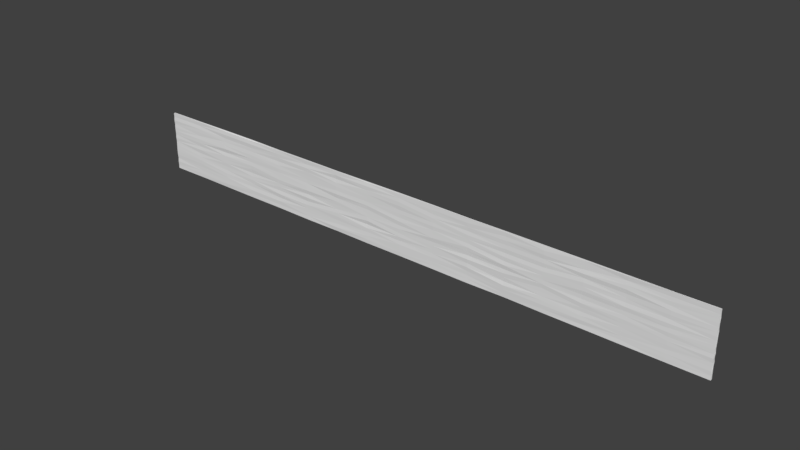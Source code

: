 # Source: River_Side.blend  (saved by Blender 2.78.0; exported with 4.5.12 LTS)
import bpy
from mathutils import Matrix  # noqa: F401  (used for matrix-valued properties, if any)

bpy.ops.wm.read_factory_settings(use_empty=True)
scene = bpy.context.scene
scene.name = 'Scene'

# ---- collections
col_collection_1 = bpy.data.collections.new('Collection 1'); scene.collection.children.link(col_collection_1)

# ---- materials (node trees are filled in below, after node groups)
mat_stone = bpy.data.materials.new('Stone')
mat_stone.alpha_threshold = 0.0
mat_stone.use_transparent_shadow = False
mat_stone.roughness = 0.5

# ---- material node trees

# ---- world
world_world = bpy.data.worlds.new('World'); scene.world = world_world
world_world.color = (0.05088, 0.05088, 0.05088)
world_world.use_sun_shadow = False
world_world.sun_shadow_jitter_overblur = 0.0
world_world.cycles.sampling_method = 'MANUAL'

# ---- meshes
me_cube = bpy.data.meshes.new('Cube')
me_cube.from_pydata([(-49.66, -0.1689, -5.052), (-49.67, -0.178, 5.061), (-49.67, 0.1724, -5.055), (-49.66, 0.1642, 5.047), (49.68, -0.1815, -5.064), (49.68, -0.1848, 5.068), (49.69, 0.1939, -5.077), (49.67, 0.1713, 5.054), (-49.64, -0.1472, 0.0), (-49.65, 0.1581, 0.0), (0.0, 0.1875, -5.07), (0.0, 0.1906, 5.073), (49.67, 0.177, 0.0), (49.67, -0.175, 0.0), (0.0, -0.1666, -5.049), (0.0, -0.1756, 5.058), (0.0, -0.1567, 0.0), (0.0, 0.1802, 0.0), (-49.67, 5.32e-06, -5.055), (-49.68, -0.1843, 2.528), (-49.66, 5.32e-06, 5.053), (-49.66, 0.1611, -2.528), (-24.83, 0.1717, -5.054), (24.83, 0.167, 5.05), (49.7, 0.2031, -2.528), (49.71, 5.32e-06, -5.095), (49.65, 5.32e-06, 5.039), (49.66, -0.1601, -2.528), (24.83, -0.1658, -5.049), (-24.83, -0.1721, 5.055), (-49.67, -0.1749, -2.528), (-49.68, 0.1829, 2.528), (24.83, 0.199, -5.082), (-24.83, 0.1644, 5.047), (49.66, 0.1637, 2.528), (49.67, -0.1772, 2.528), (-24.83, -0.1565, -5.039), (24.83, -0.186, 5.069), (0.0, 5.32e-06, 5.059), (0.0, 5.32e-06, -5.061), (-24.83, -0.1968, 0.0), (24.83, -0.1805, 0.0), (0.0, -0.1621, -2.528), (0.0, -0.1546, 2.528), (49.67, 5.32e-06, 0.0), (24.83, 0.189, 0.0), (-24.83, 0.1758, 0.0), (0.0, 0.1866, -2.528), (0.0, 0.1698, 2.528), (-49.64, 5.32e-06, 0.0), (-49.67, 5.32e-06, -2.528), (-24.83, 0.1333, 2.528), (-24.83, 0.1841, -2.528), (24.83, 0.1432, -2.528), (49.66, 5.32e-06, -2.528), (24.83, -0.1765, 2.528), (24.83, -0.1669, -2.528), (-24.83, -0.1928, -2.528), (-24.83, 5.32e-06, -5.071), (24.83, 5.32e-06, 5.051), (-24.83, 5.32e-06, 5.061), (24.83, 5.32e-06, -5.041), (-24.83, -0.1661, 2.528), (49.7, 5.32e-06, 2.528), (24.83, 0.2066, 2.528), (-49.68, 5.32e-06, 2.528), (-49.65, -0.08704, -5.041), (-49.7, -0.2015, 3.793), (-49.66, 0.08705, 5.052), (-49.64, 0.1402, -3.793), (-37.25, 0.2024, -5.085), (37.25, 0.1676, 5.05), (49.68, 0.1879, -3.793), (49.69, 0.08705, -5.074), (49.66, -0.08704, 5.049), (49.67, -0.1738, -3.793), (37.25, -0.1903, -5.073), (-37.25, -0.1538, 5.037), (-49.67, -0.176, -1.264), (-49.67, 0.1784, 1.264), (12.42, 0.1778, -5.061), (-12.42, 0.1466, 5.029), (49.68, 0.1894, 1.264), (49.68, -0.188, 1.264), (-12.42, -0.1608, -5.044), (12.42, -0.192, 5.075), (0.0, -0.08704, 5.065), (0.0, -0.08704, -5.052), (-37.25, -0.1854, 0.0), (12.42, -0.1665, 0.0), (0.0, -0.1906, -3.793), (0.0, -0.1557, 1.264), (49.7, -0.08704, 0.0), (37.25, 0.1754, 0.0), (-12.42, 0.2209, 0.0), (0.0, 0.2165, -3.793), (0.0, 0.1663, 1.264), (-49.64, 0.08705, 0.0), (-49.67, 0.08705, -5.054), (-49.65, -0.1589, 1.264), (-49.68, -0.08704, 5.069), (-49.68, 0.1823, -1.264), (-12.42, 0.1612, -5.044), (12.42, 0.1499, 5.033), (49.69, 0.1969, -1.264), (49.7, -0.08704, -5.091), (49.67, 0.08705, 5.058), (49.66, -0.1657, -1.264), (12.42, -0.1877, -5.071), (-12.42, -0.1833, 5.066), (-49.68, -0.1801, -3.793), (-49.67, 0.1768, 3.793), (37.25, 0.1678, -5.051), (-37.25, 0.2009, 5.084), (49.69, 0.1918, 3.793), (49.66, -0.1673, 3.793), (-37.25, -0.1622, -5.045), (37.25, -0.2016, 5.084), (0.0, 0.08705, 5.063), (0.0, 0.08705, -5.09), (-12.42, -0.1734, 0.0), (37.25, -0.1665, 0.0), (0.0, -0.1797, -1.264), (0.0, -0.2087, 3.793), (49.66, 0.08705, 0.0), (12.42, 0.1597, 0.0), (-37.25, 0.1997, 0.0), (0.0, 0.147, -1.264), (0.0, 0.1463, 3.793), (-49.65, -0.08704, 0.0), (-49.65, 0.08705, -2.528), (-49.66, -0.08704, -2.528), (-49.63, 5.32e-06, -3.793), (-49.63, 5.32e-06, -1.264), (-12.42, 0.1621, 2.528), (-37.25, 0.1557, 2.528), (-24.83, 0.1768, 1.264), (-24.83, 0.1902, 3.793), (-12.42, 0.2133, -2.528), (-37.25, 0.1853, -2.528), (-24.83, 0.1732, -3.793), (-24.83, 0.166, -1.264), (37.25, 0.1377, -2.528), (12.42, 0.1487, -2.528), (24.83, 0.1622, -3.793), (24.83, 0.1288, -1.264), (49.65, -0.08704, -2.528), (49.68, 0.08705, -2.528), (49.7, 5.32e-06, -3.793), (49.66, 5.32e-06, -1.264), (12.42, -0.1812, 2.528), (37.25, -0.1456, 2.528), (24.83, -0.1947, 1.264), (24.83, -0.21, 3.793), (12.42, -0.2075, -2.528), (37.25, -0.1699, -2.528), (24.83, -0.1995, -3.793), (24.83, -0.1477, -1.264), (-37.25, -0.197, -2.528), (-12.42, -0.1923, -2.528), (-24.83, -0.177, -3.793), (-24.83, -0.1574, -1.264), (-24.83, -0.08704, -5.052), (-24.83, 0.08705, -5.044), (-37.25, 5.32e-06, -5.046), (-12.42, 5.32e-06, -5.115), (24.83, -0.08704, 5.075), (24.83, 0.08705, 5.036), (37.25, 5.32e-06, 5.075), (12.42, 5.32e-06, 5.028), (-24.83, -0.08704, 5.051), (-24.83, 0.08705, 5.064), (-12.42, 5.32e-06, 5.029), (-37.25, 5.32e-06, 5.039), (24.83, -0.08704, -5.018), (24.83, 0.08705, -5.087), (12.42, 5.32e-06, -5.053), (37.25, 5.32e-06, -5.036), (-37.25, -0.1849, 2.528), (-12.42, -0.1947, 2.528), (-24.83, -0.1652, 1.264), (-24.83, -0.1567, 3.793), (49.67, -0.08704, 2.528), (49.69, 0.08705, 2.528), (49.73, 5.32e-06, 1.264), (49.63, 5.32e-06, 3.793), (37.25, 0.2003, 2.528), (12.42, 0.1452, 2.528), (24.83, 0.1777, 1.264), (24.83, 0.1567, 3.793), (-49.69, 0.08705, 2.528), (-49.69, -0.08704, 2.528), (-49.65, 5.32e-06, 1.264), (-49.68, 5.32e-06, 3.793), (-49.7, -0.08704, 3.793), (-49.65, -0.08704, 1.264), (-49.67, 0.08705, 1.264), (12.42, 0.197, 3.793), (12.42, 0.1587, 1.264), (37.25, 0.1532, 1.264), (49.68, 0.08705, 3.793), (49.69, 0.08705, 1.264), (49.69, -0.08704, 1.264), (-12.42, -0.1202, 3.793), (-12.42, -0.2224, 1.264), (-37.25, -0.1222, 1.264), (37.25, 0.08705, -5.04), (12.42, 0.08705, -5.064), (12.42, -0.08704, -5.043), (-37.25, 0.08705, 5.089), (-12.42, 0.08705, 5.037), (-12.42, -0.08704, 5.064), (12.42, 0.08705, 5.012), (37.25, 0.08705, 5.066), (37.25, -0.08704, 5.057), (-12.42, 0.08705, -5.065), (-37.25, 0.08705, -5.09), (-37.25, -0.08704, -5.026), (-12.42, -0.1458, -1.264), (-12.42, -0.1618, -3.793), (-37.25, -0.2033, -3.793), (37.25, -0.1949, -1.264), (37.25, -0.1569, -3.793), (12.42, -0.1443, -3.793), (37.25, -0.1904, 3.793), (37.25, -0.1506, 1.264), (12.42, -0.1593, 1.264), (49.66, 0.08705, -1.264), (49.68, 0.08705, -3.793), (49.68, -0.08704, -3.793), (12.42, 0.1293, -1.264), (12.42, 0.2021, -3.793), (37.25, 0.1523, -3.793), (-37.25, 0.1831, -1.264), (-37.25, 0.1957, -3.793), (-12.42, 0.2085, -3.793), (-37.25, 0.1749, 3.793), (-37.25, 0.2049, 1.264), (-12.42, 0.1252, 1.264), (-49.64, -0.08704, -1.264), (-49.67, -0.08704, -3.793), (-49.62, 0.08705, -3.793), (-49.66, 0.08705, -1.264), (-12.42, 0.1538, 3.793), (-12.42, 0.2075, -1.264), (37.25, 0.1579, -1.264), (49.68, -0.08704, -1.264), (12.42, -0.1707, 3.793), (12.42, -0.2132, -1.264), (-37.25, -0.1585, -1.264), (-12.42, -0.08704, -5.07), (12.42, -0.08704, 5.058), (-37.25, -0.08704, 5.017), (37.25, -0.08704, -5.04), (-37.25, -0.1344, 3.793), (49.64, -0.08704, 3.793), (37.25, 0.1486, 3.793), (-49.66, 0.08705, 3.793), (-49.66, -0.1306, -5.046), (-49.66, -0.1665, 4.425), (-49.66, 0.1306, 5.047), (-49.65, 0.1574, -4.425), (-43.46, 0.1818, -5.065), (43.46, 0.1463, 5.029), (49.68, 0.1829, -4.425), (49.68, 0.1306, -5.071), (49.67, -0.1306, 5.059), (49.65, -0.1569, -4.425), (43.46, -0.1872, -5.07), (-43.46, -0.1596, 5.042), (-49.66, -0.1642, -0.6321), (-49.64, 0.1466, 0.6321), (6.209, 0.147, -5.03), (-6.209, 0.1747, 5.058), (49.68, 0.1812, 0.6321), (49.66, -0.1693, 0.6321), (-6.209, -0.1863, -5.069), (6.209, -0.1714, 5.054), (0.0, -0.1306, 5.062), (0.0, -0.1306, -5.05), (-43.46, -0.1876, 0.0), (6.209, -0.2021, 0.0), (0.0, -0.1836, -4.425), (0.0, -0.1954, 0.6321), (49.7, -0.1306, 0.0), (43.46, 0.1819, 0.0), (-6.209, 0.17, 0.0), (0.0, 0.1822, -4.425), (0.0, 0.1315, 0.6321), (-49.64, 0.1306, 0.0), (-49.67, 0.04353, -5.06), (-49.67, -0.175, 1.896), (-49.67, -0.04352, 5.058), (-49.68, 0.1892, -1.896), (-18.63, 0.1666, -5.049), (18.63, 0.1748, 5.058), (49.65, 0.1562, -1.896), (49.7, -0.04352, -5.089), (49.66, 0.04353, 5.052), (49.69, -0.1978, -1.896), (18.63, -0.1319, -5.015), (-18.63, -0.1936, 5.076), (-49.64, -0.1424, -3.161), (-49.67, 0.1725, 3.161), (31.04, 0.1885, -5.071), (-31.04, 0.2105, 5.093), (49.67, 0.1745, 3.161), (49.67, -0.1773, 3.161), (-31.04, -0.1684, -5.051), (31.04, -0.159, 5.042), (0.0, 0.04353, 5.048), (0.0, 0.04353, -5.067), (-18.63, -0.2111, 0.0), (31.04, -0.1418, 0.0), (0.0, -0.2043, -1.896), (0.0, -0.2011, 3.161), (49.65, 0.04353, 0.0), (18.63, 0.1351, 0.0), (-31.04, 0.2059, 0.0), (0.0, 0.1753, -1.896), (0.0, 0.1728, 3.161), (-49.65, -0.04352, 0.0), (-49.65, 0.1306, -2.528), (-49.66, -0.04352, -2.528), (-49.64, 5.32e-06, -4.425), (-49.64, 5.32e-06, -1.896), (-6.209, 0.1753, 2.528), (-31.04, 0.1826, 2.528), (-24.83, 0.1922, 0.6321), (-24.83, 0.1717, 3.161), (-6.209, 0.1753, -2.528), (-31.04, 0.2052, -2.528), (-24.83, 0.1646, -4.425), (-24.83, 0.13, -1.896), (43.46, 0.1968, -2.528), (18.63, 0.1913, -2.528), (24.83, 0.1393, -4.425), (24.83, 0.1866, -1.896), (49.65, -0.1306, -2.528), (49.67, 0.04353, -2.528), (49.66, 5.32e-06, -4.425), (49.69, 5.32e-06, -1.896), (6.209, -0.1841, 2.528), (31.04, -0.1592, 2.528), (24.83, -0.1885, 0.6321), (24.83, -0.1598, 3.161), (6.209, -0.1375, -2.528), (31.04, -0.134, -2.528), (24.83, -0.1692, -4.425), (24.83, -0.1539, -1.896), (-43.46, -0.1889, -2.528), (-18.63, -0.1805, -2.528), (-24.83, -0.145, -4.425), (-24.83, -0.1302, -1.896), (-24.83, -0.1306, -5.051), (-24.83, 0.04353, -5.053), (-43.46, 5.32e-06, -5.022), (-18.63, 5.32e-06, -5.072), (24.83, -0.1306, 5.086), (24.83, 0.04353, 5.029), (43.46, 5.32e-06, 5.031), (18.63, 5.32e-06, 5.063), (-24.83, -0.1306, 5.04), (-24.83, 0.04353, 5.064), (-6.209, 5.32e-06, 5.053), (-31.04, 5.32e-06, 5.035), (24.83, -0.1306, -5.032), (24.83, 0.04353, -5.068), (6.209, 5.32e-06, -5.067), (31.04, 5.32e-06, -5.046), (-43.46, -0.1481, 2.528), (-18.63, -0.16, 2.528), (-24.83, -0.179, 0.6321), (-24.83, -0.1232, 3.161), (49.66, -0.1306, 2.528), (49.7, 0.04353, 2.528), (49.69, 5.32e-06, 0.6321), (49.68, 5.32e-06, 3.161), (43.46, 0.1894, 2.528), (18.63, 0.1613, 2.528), (24.83, 0.1884, 0.6321), (24.83, 0.185, 3.161), (-49.68, 0.1306, 2.528), (-49.68, -0.04352, 2.528), (-49.65, 5.32e-06, 0.6321), (-49.69, 5.32e-06, 3.161), (-49.66, -0.04352, -5.044), (-49.66, -0.1636, 3.161), (-49.66, 0.04353, 5.044), (-49.65, 0.153, -3.161), (-31.04, 0.1581, -5.041), (31.04, 0.1719, 5.055), (49.67, 0.1788, -3.161), (49.7, 0.04353, -5.091), (49.66, -0.04352, 5.046), (49.66, -0.1628, -3.161), (31.04, -0.1729, -5.056), (-31.04, -0.1608, 5.044), (-49.68, -0.1808, -1.896), (-49.67, 0.1793, 1.896), (18.63, 0.1758, -5.059), (-18.63, 0.1616, 5.044), (49.69, 0.1984, 1.896), (49.68, -0.1829, 1.896), (-18.63, -0.1906, -5.073), (18.63, -0.1794, 5.062), (0.0, -0.04352, 5.069), (0.0, -0.04352, -5.058), (-31.04, -0.1708, 0.0), (18.63, -0.2106, 0.0), (0.0, -0.1976, -3.161), (0.0, -0.1612, 1.896), (49.68, -0.04352, 0.0), (31.04, 0.1942, 0.0), (-18.63, 0.109, 0.0), (0.0, 0.1592, -3.161), (0.0, 0.153, 1.896), (-49.64, 0.04353, 0.0), (-49.66, 0.1306, -5.052), (-49.68, -0.181, 0.6321), (-49.67, -0.1306, 5.062), (-49.68, 0.1897, -0.6321), (-6.209, 0.1785, -5.061), (6.209, 0.183, 5.066), (49.66, 0.1654, -0.6321), (49.69, -0.1306, -5.082), (49.67, 0.1306, 5.058), (49.67, -0.1754, -0.6321), (6.209, -0.169, -5.052), (-6.209, -0.1435, 5.026), (-49.65, -0.156, -4.425), (-49.66, 0.1696, 4.425), (43.46, 0.165, -5.048), (-43.46, 0.1683, 5.051), (49.67, 0.177, 4.425), (49.66, -0.1658, 4.425), (-43.46, -0.146, -5.029), (43.46, -0.1759, 5.059), (0.0, 0.1306, 5.075), (0.0, 0.1306, -5.084), (-6.209, -0.1545, 0.0), (43.46, -0.1984, 0.0), (0.0, -0.1904, -0.6321), (0.0, -0.1807, 4.425), (49.66, 0.1306, 0.0), (6.209, 0.1762, 0.0), (-43.46, 0.2339, 0.0), (0.0, 0.1182, -0.6321), (0.0, 0.1812, 4.425), (-49.64, -0.1306, 0.0), (-49.66, 0.04353, -2.528), (-49.66, -0.1306, -2.528), (-49.66, 5.32e-06, -3.161), (-49.68, 5.32e-06, -0.6321), (-18.63, 0.1909, 2.528), (-43.46, 0.1978, 2.528), (-24.83, 0.1831, 1.896), (-24.83, 0.1781, 4.425), (-18.63, 0.1795, -2.528), (-43.46, 0.1786, -2.528), (-24.83, 0.2079, -3.161), (-24.83, 0.1561, -0.6321), (31.04, 0.188, -2.528), (6.209, 0.1954, -2.528), (24.83, 0.1732, -3.161), (24.83, 0.1791, -0.6321), (49.65, -0.04352, -2.528), (49.69, 0.1306, -2.528), (49.7, 5.32e-06, -3.161), (49.67, 5.32e-06, -0.6321), (18.63, -0.155, 2.528), (43.46, -0.2105, 2.528), (24.83, -0.1463, 1.896), (24.83, -0.2198, 4.425), (18.63, -0.1097, -2.528), (43.46, -0.1901, -2.528), (24.83, -0.1915, -3.161), (24.83, -0.1872, -0.6321), (-31.04, -0.1502, -2.528), (-6.209, -0.1957, -2.528), (-24.83, -0.1276, -3.161), (-24.83, -0.1637, -0.6321), (-24.83, -0.04352, -5.064), (-24.83, 0.1306, -5.042), (-31.04, 5.32e-06, -5.065), (-6.209, 5.32e-06, -5.062), (24.83, -0.04352, 5.064), (24.83, 0.1306, 5.05), (31.04, 5.32e-06, 5.045), (6.209, 5.32e-06, 5.042), (-24.83, -0.04352, 5.057), (-24.83, 0.1306, 5.054), (-18.63, 5.32e-06, 5.067), (-43.46, 5.32e-06, 5.027), (24.83, -0.04352, -5.029), (24.83, 0.1306, -5.097), (18.63, 5.32e-06, -5.056), (43.46, 5.32e-06, -5.061), (-31.04, -0.1774, 2.528), (-6.209, -0.1696, 2.528), (-24.83, -0.1802, 1.896), (-24.83, -0.1786, 4.425), (49.69, -0.04352, 2.528), (49.68, 0.1306, 2.528), (49.66, 5.32e-06, 1.896), (49.69, 5.32e-06, 4.425), (31.04, 0.173, 2.528), (6.209, 0.1552, 2.528), (24.83, 0.1861, 1.896), (24.83, 0.1358, 4.425), (-49.68, 0.04353, 2.528), (-49.7, -0.1306, 2.528), (-49.62, 5.32e-06, 1.896), (-49.62, 5.32e-06, 4.425), (-49.69, -0.04352, 3.793), (-49.71, -0.1306, 3.793), (-49.66, -0.08704, 3.161), (-49.65, -0.08704, 4.425), (-49.65, -0.04352, 1.264), (-49.65, -0.1306, 1.264), (-49.65, -0.08704, 0.6321), (-49.64, -0.08704, 1.896), (-49.67, 0.1306, 1.264), (-49.65, 0.04353, 1.264), (-49.66, 0.08705, 0.6321), (-49.63, 0.08705, 1.896), (18.63, 0.1806, 3.793), (6.209, 0.1725, 3.793), (12.42, 0.1603, 3.161), (12.42, 0.2241, 4.425), (18.63, 0.1742, 1.264), (6.209, 0.1662, 1.264), (12.42, 0.1681, 0.6321), (12.42, 0.2046, 1.896), (43.46, 0.216, 1.264), (31.04, 0.1414, 1.264), (37.25, 0.1713, 0.6321), (37.25, 0.1723, 1.896), (49.64, 0.04353, 3.793), (49.68, 0.1306, 3.793), (49.68, 0.08705, 3.161), (49.68, 0.08705, 4.425), (49.71, 0.04353, 1.264), (49.69, 0.1306, 1.264), (49.67, 0.08705, 0.6321), (49.66, 0.08705, 1.896), (49.67, -0.1306, 1.264), (49.72, -0.04352, 1.264), (49.69, -0.08704, 0.6321), (49.68, -0.08704, 1.896), (-18.63, -0.2085, 3.793), (-6.209, -0.1757, 3.793), (-12.42, -0.181, 3.161), (-12.42, -0.1831, 4.425), (-18.63, -0.1542, 1.264), (-6.209, -0.1852, 1.264), (-12.42, -0.1506, 0.6321), (-12.42, -0.1891, 1.896), (-43.46, -0.1818, 1.264), (-31.04, -0.1626, 1.264), (-37.25, -0.1889, 0.6321), (-37.25, -0.2194, 1.896), (37.25, 0.04353, -5.043), (37.25, 0.1306, -5.039), (31.04, 0.08705, -5.034), (43.46, 0.08705, -5.073), (12.42, 0.04353, -5.065), (12.42, 0.1306, -5.071), (6.209, 0.08705, -5.035), (18.63, 0.08705, -5.059), (12.42, -0.1306, -5.051), (12.42, -0.04352, -5.042), (6.209, -0.08704, -5.069), (18.63, -0.08704, -5.039), (-37.25, 0.04353, 5.071), (-37.25, 0.1306, 5.102), (-31.04, 0.08705, 5.077), (-43.46, 0.08705, 5.032), (-12.42, 0.04353, 5.049), (-12.42, 0.1306, 5.028), (-6.209, 0.08705, 5.07), (-18.63, 0.08705, 5.072), (-12.42, -0.1306, 5.064), (-12.42, -0.04352, 5.033), (-6.209, -0.08704, 5.014), (-18.63, -0.08704, 5.08), (12.42, 0.04353, 5.034), (12.42, 0.1306, 5.009), (18.63, 0.08705, 5.071), (6.209, 0.08705, 5.044), (37.25, 0.04353, 5.076), (37.25, 0.1306, 5.049), (43.46, 0.08705, 5.014), (31.04, 0.08705, 5.054), (37.25, -0.1306, 5.078), (37.25, -0.04352, 5.061), (43.46, -0.08704, 5.056), (31.04, -0.08704, 5.037), (-12.42, 0.04353, -5.103), (-12.42, 0.1306, -5.044), (-18.63, 0.08705, -5.065), (-6.209, 0.08705, -5.067), (-37.25, 0.04353, -5.058), (-37.25, 0.1306, -5.095), (-43.46, 0.08705, -5.047), (-31.04, 0.08705, -5.025), (-37.25, -0.1306, -5.033), (-37.25, -0.04352, -5.039), (-43.46, -0.08704, -5.027), (-31.04, -0.08704, -5.072), (-18.63, -0.2036, -1.264), (-6.209, -0.2002, -1.264), (-12.42, -0.19, -1.896), (-12.42, -0.1518, -0.6321), (-18.63, -0.1606, -3.793), (-6.209, -0.2037, -3.793), (-12.42, -0.2096, -4.425), (-12.42, -0.1601, -3.161), (-43.46, -0.1567, -3.793), (-31.04, -0.1957, -3.793), (-37.25, -0.2091, -4.425), (-37.25, -0.2045, -3.161), (31.04, -0.1962, -1.264), (43.46, -0.1911, -1.264), (37.25, -0.18, -1.896), (37.25, -0.1712, -0.6321), (31.04, -0.1904, -3.793), (43.46, -0.1866, -3.793), (37.25, -0.1551, -4.425), (37.25, -0.1668, -3.161), (6.209, -0.1563, -3.793), (18.63, -0.1829, -3.793), (12.42, -0.162, -4.425), (12.42, -0.1594, -3.161), (31.04, -0.151, 3.793), (43.46, -0.1736, 3.793), (37.25, -0.2119, 3.161), (37.25, -0.1412, 4.425), (31.04, -0.1973, 1.264), (43.46, -0.1788, 1.264), (37.25, -0.2105, 0.6321), (37.25, -0.1434, 1.896), (6.209, -0.1781, 1.264), (18.63, -0.1688, 1.264), (12.42, -0.2053, 0.6321), (12.42, -0.1669, 1.896), (49.64, 0.04353, -1.264), (49.68, 0.1306, -1.264), (49.69, 0.08705, -1.896), (49.66, 0.08705, -0.6321), (49.69, 0.04353, -3.793), (49.68, 0.1306, -3.793), (49.67, 0.08705, -4.425), (49.67, 0.08705, -3.161), (49.65, -0.1306, -3.793), (49.7, -0.04352, -3.793), (49.65, -0.08704, -4.425), (49.65, -0.08704, -3.161), (18.63, 0.1747, -1.264), (6.209, 0.191, -1.264), (12.42, 0.1731, -1.896), (12.42, 0.196, -0.6321), (18.63, 0.1653, -3.793), (6.209, 0.1843, -3.793), (12.42, 0.1791, -4.425), (12.42, 0.1277, -3.161), (43.46, 0.202, -3.793), (31.04, 0.1415, -3.793), (37.25, 0.1536, -4.425), (37.25, 0.2102, -3.161), (-31.04, 0.1843, -1.264), (-43.46, 0.1903, -1.264), (-37.25, 0.192, -1.896), (-37.25, 0.2004, -0.6321), (-31.04, 0.1825, -3.793), (-43.46, 0.2085, -3.793), (-37.25, 0.1815, -4.425), (-37.25, 0.1676, -3.161), (-6.209, 0.1445, -3.793), (-18.63, 0.1662, -3.793), (-12.42, 0.1431, -4.425), (-12.42, 0.1787, -3.161), (-31.04, 0.1711, 3.793), (-43.46, 0.1632, 3.793), (-37.25, 0.2137, 3.161), (-37.25, 0.164, 4.425), (-31.04, 0.1854, 1.264), (-43.46, 0.1776, 1.264), (-37.25, 0.1935, 0.6321), (-37.25, 0.1712, 1.896), (-6.209, 0.1526, 1.264), (-18.63, 0.1933, 1.264), (-12.42, 0.1907, 0.6321), (-12.42, 0.1708, 1.896), (-49.64, -0.04352, -1.264), (-49.64, -0.1306, -1.264), (-49.65, -0.08704, -1.896), (-49.66, -0.08704, -0.6321), (-49.64, -0.04352, -3.793), (-49.67, -0.1306, -3.793), (-49.61, -0.08704, -4.425), (-49.65, -0.08704, -3.161), (-49.61, 0.1306, -3.793), (-49.63, 0.04353, -3.793), (-49.64, 0.08705, -4.425), (-49.67, 0.08705, -3.161), (-49.66, 0.1306, -1.264), (-49.64, 0.04353, -1.264), (-49.65, 0.08705, -1.896), (-49.7, 0.08705, -0.6321), (-6.209, 0.1761, 3.793), (-18.63, 0.1291, 3.793), (-12.42, 0.1848, 3.161), (-12.42, 0.1601, 4.425), (-6.209, 0.1821, -1.264), (-18.63, 0.1309, -1.264), (-12.42, 0.1714, -1.896), (-12.42, 0.1591, -0.6321), (43.46, 0.1454, -1.264), (31.04, 0.1864, -1.264), (37.25, 0.1519, -1.896), (37.25, 0.213, -0.6321), (49.67, -0.1306, -1.264), (49.67, -0.04352, -1.264), (49.67, -0.08704, -1.896), (49.65, -0.08704, -0.6321), (6.209, -0.1621, 3.793), (18.63, -0.1669, 3.793), (12.42, -0.1383, 3.161), (12.42, -0.1995, 4.425), (6.209, -0.1414, -1.264), (18.63, -0.1805, -1.264), (12.42, -0.1689, -1.896), (12.42, -0.1251, -0.6321), (-43.46, -0.1747, -1.264), (-31.04, -0.163, -1.264), (-37.25, -0.1593, -1.896), (-37.25, -0.1829, -0.6321), (-12.42, -0.1306, -5.056), (-12.42, -0.04352, -5.096), (-18.63, -0.08704, -5.062), (-6.209, -0.08704, -5.064), (12.42, -0.1306, 5.067), (12.42, -0.04352, 5.035), (18.63, -0.08704, 5.072), (6.209, -0.08704, 5.044), (-37.25, -0.1306, 5.033), (-37.25, -0.04352, 5.023), (-31.04, -0.08704, 5.009), (-43.46, -0.08704, 5.023), (37.25, -0.1306, -5.052), (37.25, -0.04352, -5.046), (31.04, -0.08704, -5.036), (43.46, -0.08704, -5.068), (-43.46, -0.1706, 3.793), (-31.04, -0.1488, 3.793), (-37.25, -0.1512, 3.161), (-37.25, -0.1845, 4.425), (49.66, -0.1306, 3.793), (49.64, -0.04352, 3.793), (49.68, -0.08704, 3.161), (49.68, -0.08704, 4.425), (43.46, 0.1279, 3.793), (31.04, 0.1859, 3.793), (37.25, 0.1942, 3.161), (37.25, 0.2109, 4.425), (-49.66, 0.1306, 3.793), (-49.67, 0.04353, 3.793), (-49.69, 0.08705, 3.161), (-49.65, 0.08705, 4.425), (-49.63, 0.04353, 4.425), (-49.68, 0.04353, 3.161), (-49.7, 0.1306, 3.161), (31.04, 0.129, 4.425), (31.04, 0.1271, 3.161), (43.46, 0.1441, 3.161), (49.7, -0.04352, 4.425), (49.67, -0.04352, 3.161), (49.67, -0.1306, 3.161), (-31.04, -0.2034, 4.425), (-31.04, -0.1455, 3.161), (-43.46, -0.1666, 3.161), (43.46, -0.04352, -5.067), (31.04, -0.04352, -5.048), (31.04, -0.1306, -5.036), (-43.46, -0.04352, 5.023), (-31.04, -0.04352, 5.005), (-31.04, -0.1306, 5.029), (6.209, -0.04352, 5.04), (18.63, -0.04352, 5.059), (18.63, -0.1306, 5.065), (-6.209, -0.04352, -5.059), (-18.63, -0.04352, -5.064), (-18.63, -0.1306, -5.066), (-31.04, -0.1187, -0.6321), (-31.04, -0.1751, -1.896), (-43.46, -0.1957, -1.896), (18.63, -0.131, -0.6321), (18.63, -0.1441, -1.896), (6.209, -0.1385, -1.896), (18.63, -0.1512, 4.425), (18.63, -0.1428, 3.161), (6.209, -0.19, 3.161), (49.67, -0.04352, -0.6321), (49.68, -0.04352, -1.896), (49.68, -0.1306, -1.896), (31.04, 0.164, -0.6321), (31.04, 0.1933, -1.896), (43.46, 0.1887, -1.896), (-18.63, 0.1323, -0.6321), (-18.63, 0.1562, -1.896), (-6.209, 0.2187, -1.896), (-18.63, 0.1612, 4.425), (-18.63, 0.1928, 3.161), (-6.209, 0.191, 3.161), (-49.7, 0.04353, -0.6321), (-49.64, 0.04353, -1.896), (-49.67, 0.1306, -1.896), (-49.67, 0.04353, -3.161), (-49.64, 0.04353, -4.425), (-49.65, 0.1306, -4.425), (-49.64, -0.1306, -3.161), (-49.63, -0.1306, -4.425), (-49.62, -0.04352, -4.425), (-49.66, -0.1306, -0.6321), (-49.66, -0.1306, -1.896), (-49.65, -0.04352, -1.896), (-18.63, 0.1409, 1.896), (-18.63, 0.1579, 0.6321), (-6.209, 0.1752, 0.6321), (-43.46, 0.1945, 1.896), (-43.46, 0.201, 0.6321), (-31.04, 0.1802, 0.6321), (-43.46, 0.1464, 4.425), (-43.46, 0.1497, 3.161), (-31.04, 0.147, 3.161), (-18.63, 0.1273, -3.161), (-18.63, 0.1948, -4.425), (-6.209, 0.132, -4.425), (-43.46, 0.1755, -3.161), (-43.46, 0.1804, -4.425), (-31.04, 0.1561, -4.425), (-43.46, 0.1647, -0.6321), (-43.46, 0.1771, -1.896), (-31.04, 0.1755, -1.896), (31.04, 0.1535, -3.161), (31.04, 0.1766, -4.425), (43.46, 0.1844, -4.425), (6.209, 0.1485, -3.161), (6.209, 0.1767, -4.425), (18.63, 0.1888, -4.425), (6.209, 0.1445, -0.6321), (6.209, 0.1645, -1.896), (18.63, 0.1849, -1.896), (49.68, -0.04352, -3.161), (49.66, -0.04352, -4.425), (49.64, -0.1306, -4.425), (49.67, 0.1306, -3.161), (49.69, 0.1306, -4.425), (49.66, 0.04353, -4.425), (49.66, 0.1306, -0.6321), (49.68, 0.1306, -1.896), (49.69, 0.04353, -1.896), (18.63, -0.1209, 1.896), (18.63, -0.1425, 0.6321), (6.209, -0.1883, 0.6321), (43.46, -0.2057, 1.896), (43.46, -0.2245, 0.6321), (31.04, -0.1963, 0.6321), (43.46, -0.1496, 4.425), (43.46, -0.1656, 3.161), (31.04, -0.2252, 3.161), (18.63, -0.2136, -3.161), (18.63, -0.1537, -4.425), (6.209, -0.1576, -4.425), (43.46, -0.1723, -3.161), (43.46, -0.1918, -4.425), (31.04, -0.142, -4.425), (43.46, -0.2211, -0.6321), (43.46, -0.1965, -1.896), (31.04, -0.1584, -1.896), (-31.04, -0.1485, -3.161), (-31.04, -0.1714, -4.425), (-43.46, -0.1628, -4.425), (-6.209, -0.18, -3.161), (-6.209, -0.2118, -4.425), (-18.63, -0.1656, -4.425), (-6.209, -0.1719, -0.6321), (-6.209, -0.1109, -1.896), (-18.63, -0.1329, -1.896), (-31.04, -0.04352, -5.076), (-43.46, -0.04352, -5.021), (-43.46, -0.1306, -5.013), (-31.04, 0.1306, -5.026), (-43.46, 0.1306, -5.069), (-43.46, 0.04353, -5.03), (-6.209, 0.1306, -5.058), (-18.63, 0.1306, -5.061), (-18.63, 0.04353, -5.079), (31.04, -0.04352, 5.043), (43.46, -0.04352, 5.047), (43.46, -0.1306, 5.061), (31.04, 0.1306, 5.063), (43.46, 0.1306, 5.005), (43.46, 0.04353, 5.017), (6.209, 0.1306, 5.056), (18.63, 0.1306, 5.06), (18.63, 0.04353, 5.074), (-18.63, -0.04352, 5.057), (-6.209, -0.04352, 5.032), (-6.209, -0.1306, 5.015), (-18.63, 0.1306, 5.053), (-6.209, 0.1306, 5.068), (-6.209, 0.04353, 5.067), (-43.46, 0.1306, 5.043), (-31.04, 0.1306, 5.094), (-31.04, 0.04353, 5.062), (18.63, -0.04352, -5.059), (6.209, -0.04352, -5.071), (6.209, -0.1306, -5.058), (18.63, 0.1306, -5.06), (6.209, 0.1306, -5.023), (6.209, 0.04353, -5.062), (43.46, 0.1306, -5.046), (31.04, 0.1306, -5.05), (31.04, 0.04353, -5.037), (-31.04, -0.1775, 1.896), (-31.04, -0.1932, 0.6321), (-43.46, -0.141, 0.6321), (-6.209, -0.1622, 1.896), (-6.209, -0.1436, 0.6321), (-18.63, -0.1855, 0.6321), (-6.209, -0.201, 4.425), (-6.209, -0.1766, 3.161), (-18.63, -0.1771, 3.161), (49.68, -0.04352, 1.896), (49.68, -0.04352, 0.6321), (49.67, -0.1306, 0.6321), (49.68, 0.1306, 1.896), (49.69, 0.1306, 0.6321), (49.68, 0.04353, 0.6321), (49.68, 0.1306, 4.425), (49.66, 0.1306, 3.161), (49.69, 0.04353, 3.161), (31.04, 0.1994, 1.896), (31.04, 0.2057, 0.6321), (43.46, 0.1702, 0.6321), (6.209, 0.2268, 1.896), (6.209, 0.1757, 0.6321), (18.63, 0.1818, 0.6321), (6.209, 0.1606, 4.425), (6.209, 0.1297, 3.161), (18.63, 0.1898, 3.161), (-49.63, 0.04353, 1.896), (-49.65, 0.04353, 0.6321), (-49.64, 0.1306, 0.6321), (-49.65, -0.1306, 1.896), (-49.67, -0.1306, 0.6321), (-49.64, -0.04352, 0.6321), (-49.66, -0.1306, 4.425), (-49.66, -0.1306, 3.161), (-49.68, -0.04352, 3.161), (-49.63, -0.04352, 4.425), (-49.63, -0.04352, 1.896), (-49.66, 0.1306, 1.896), (18.63, 0.1381, 4.425), (18.63, 0.1849, 1.896), (43.46, 0.1658, 1.896), (49.68, 0.04353, 4.425), (49.65, 0.04353, 1.896), (49.68, -0.1306, 1.896), (-18.63, -0.1545, 4.425), (-18.63, -0.1505, 1.896), (-43.46, -0.1866, 1.896), (43.46, 0.04353, -5.065), (18.63, 0.04353, -5.056), (18.63, -0.1306, -5.013), (-43.46, 0.04353, 5.019), (-18.63, 0.04353, 5.079), (-18.63, -0.1306, 5.079), (6.209, 0.04353, 5.037), (31.04, 0.04353, 5.053), (31.04, -0.1306, 5.035), (-6.209, 0.04353, -5.072), (-31.04, 0.04353, -5.044), (-31.04, -0.1306, -5.061), (-18.63, -0.1348, -0.6321), (-18.63, -0.1663, -3.161), (-43.46, -0.1628, -3.161), (31.04, -0.1383, -0.6321), (31.04, -0.1749, -3.161), (6.209, -0.1594, -3.161), (31.04, -0.1537, 4.425), (31.04, -0.2059, 1.896), (6.209, -0.2004, 1.896), (49.67, 0.04353, -0.6321), (49.69, 0.04353, -3.161), (49.65, -0.1306, -3.161), (18.63, 0.1769, -0.6321), (18.63, 0.1594, -3.161), (43.46, 0.1624, -3.161), (-31.04, 0.1618, -0.6321), (-31.04, 0.1828, -3.161), (-6.209, 0.1913, -3.161), (-31.04, 0.1637, 4.425), (-31.04, 0.2063, 1.896), (-6.209, 0.1842, 1.896), (-49.67, -0.04352, -0.6321), (-49.66, -0.04352, -3.161), (-49.65, 0.1306, -3.161), (-49.69, 0.1306, -0.6321), (-6.209, 0.1831, 4.425), (-6.209, 0.1586, -0.6321), (43.46, 0.1978, -0.6321), (49.67, -0.1306, -0.6321), (6.209, -0.1758, 4.425), (6.209, -0.1402, -0.6321), (-43.46, -0.1416, -0.6321), (-6.209, -0.1306, -5.062), (6.209, -0.1306, 5.052), (-43.46, -0.1306, 5.024), (43.46, -0.1306, -5.063), (-43.46, -0.1268, 4.425), (49.66, -0.1306, 4.425), (43.46, 0.1966, 4.425), (-49.66, 0.1306, 4.425)], [], [(1025, 3, 431), (1024, 7, 434), (266, 435, 1023), (269, 259, 1022), (1021, 4, 268), (1020, 1, 269), (278, 277, 1019), (1018, 14, 276), (1017, 8, 270), (281, 442, 1016), (277, 443, 1015), (1014, 13, 427), (285, 424, 1013), (1012, 17, 447), (273, 448, 1011), (1010, 9, 421), (322, 389, 1009), (323, 452, 1008), (1007, 49, 453), (1006, 48, 416), (327, 456, 1005), (1004, 33, 457), (1003, 47, 415), (1002, 52, 460), (1001, 46, 461), (334, 392, 1000), (999, 53, 464), (998, 45, 465), (997, 27, 395), (339, 468, 996), (995, 44, 469), (342, 411, 994), (343, 472, 993), (309, 473, 992), (991, 42, 410), (990, 56, 476), (989, 41, 477), (350, 302, 988), (987, 57, 480), (312, 481, 986), (985, 36, 308), (355, 484, 984), (311, 485, 983), (358, 309, 982), (981, 59, 488), (310, 489, 980), (979, 29, 301), (363, 492, 978), (388, 493, 977), (366, 300, 976), (367, 496, 975), (393, 497, 974), (370, 291, 973), (972, 62, 500), (971, 29, 501), (970, 35, 403), (375, 504, 969), (968, 26, 505), (967, 34, 402), (966, 64, 508), (965, 23, 509), (382, 399, 964), (963, 65, 512), (962, 20, 513), (961, 193, 385), (960, 194, 516), (420, 517, 959), (518, 384, 958), (519, 520, 957), (956, 191, 521), (522, 271, 955), (523, 524, 954), (510, 525, 953), (526, 381, 952), (527, 528, 951), (950, 103, 529), (949, 188, 380), (531, 532, 948), (507, 533, 947), (534, 274, 946), (535, 536, 945), (506, 537, 944), (538, 377, 943), (539, 540, 942), (426, 541, 941), (542, 376, 940), (939, 201, 544), (938, 183, 545), (546, 275, 937), (936, 202, 548), (502, 549, 935), (934, 181, 373), (551, 552, 933), (429, 553, 932), (931, 180, 372), (555, 556, 930), (499, 557, 929), (928, 99, 419), (559, 560, 927), (926, 178, 561), (925, 177, 369), (563, 564, 924), (265, 565, 923), (566, 368, 922), (567, 568, 921), (920, 175, 569), (570, 428, 919), (571, 572, 918), (494, 573, 917), (916, 173, 365), (915, 209, 576), (260, 577, 914), (578, 364, 913), (912, 210, 580), (911, 171, 581), (582, 429, 910), (583, 584, 909), (908, 170, 585), (586, 361, 907), (906, 212, 588), (905, 118, 589), (590, 360, 904), (591, 592, 903), (487, 593, 902), (594, 437, 901), (595, 596, 900), (486, 597, 899), (598, 357, 898), (897, 215, 600), (439, 601, 896), (895, 164, 356), (894, 216, 604), (483, 605, 893), (606, 436, 892), (891, 217, 608), (482, 609, 890), (889, 161, 353), (611, 612, 888), (887, 120, 613), (886, 160, 352), (615, 616, 885), (884, 159, 617), (618, 430, 883), (619, 620, 882), (881, 158, 621), (880, 157, 349), (879, 221, 624), (441, 625, 878), (626, 348, 877), (627, 628, 876), (875, 155, 629), (630, 282, 874), (873, 223, 632), (872, 154, 633), (634, 345, 871), (870, 224, 636), (437, 637, 869), (868, 152, 344), (639, 640, 867), (866, 151, 641), (642, 283, 865), (864, 226, 644), (470, 645, 863), (862, 149, 341), (647, 648, 861), (860, 124, 649), (650, 340, 859), (858, 228, 652), (857, 147, 653), (654, 267, 856), (855, 229, 656), (466, 657, 854), (658, 337, 853), (659, 660, 852), (851, 125, 661), (662, 336, 850), (663, 664, 849), (848, 143, 665), (666, 264, 847), (667, 668, 846), (845, 142, 669), (844, 141, 333), (671, 672, 843), (446, 673, 842), (841, 140, 332), (840, 234, 676), (839, 139, 677), (678, 287, 838), (837, 235, 680), (458, 681, 836), (682, 329, 835), (834, 236, 684), (433, 685, 833), (832, 136, 328), (831, 237, 688), (455, 689, 830), (829, 96, 288), (691, 692, 828), (454, 693, 827), (694, 325, 826), (695, 696, 825), (824, 129, 697), (698, 324, 823), (822, 240, 700), (451, 701, 821), (820, 69, 261), (703, 704, 819), (450, 705, 818), (817, 101, 293), (707, 708, 816), (417, 709, 815), (710, 320, 814), (813, 243, 712), (812, 81, 713), (714, 319, 811), (715, 716, 810), (414, 717, 809), (718, 296, 808), (719, 720, 807), (806, 93, 721), (805, 107, 299), (804, 246, 724), (412, 725, 803), (802, 123, 315), (801, 247, 728), (405, 729, 800), (799, 122, 314), (731, 732, 798), (797, 89, 733), (796, 78, 398), (735, 736, 795), (408, 737, 794), (793, 84, 404), (792, 250, 740), (407, 741, 791), (742, 405, 790), (789, 251, 744), (406, 745, 788), (787, 77, 397), (786, 252, 748), (292, 749, 785), (750, 396, 784), (783, 253, 752), (297, 753, 782), (754, 387, 781), (755, 756, 780), (779, 77, 757), (778, 115, 307), (777, 255, 760), (394, 761, 776), (762, 306, 775), (763, 764, 774), (773, 71, 765), (766, 303, 772), (767, 768, 771), (388, 769, 770), (767, 769, 257), (193, 770, 767), (513, 388, 770), (771, 190, 510), (65, 771, 510), (193, 771, 385), (382, 303, 31), (190, 772, 382), (768, 766, 772), (773, 256, 763), (189, 773, 763), (23, 773, 509), (506, 764, 186), (381, 506, 64), (381, 763, 774), (775, 34, 378), (764, 378, 186), (256, 775, 764), (759, 761, 255), (505, 759, 185), (26, 776, 505), (777, 182, 502), (377, 502, 63), (185, 777, 377), (778, 35, 374), (182, 778, 374), (760, 758, 778), (755, 757, 254), (501, 755, 181), (501, 397, 779), (498, 756, 178), (62, 780, 498), (181, 780, 373), (370, 387, 19), (756, 370, 178), (756, 754, 781), (751, 753, 253), (497, 751, 177), (497, 297, 782), (494, 752, 174), (61, 783, 494), (369, 751, 783), (784, 28, 366), (752, 366, 174), (253, 784, 752), (747, 749, 252), (493, 747, 173), (20, 785, 493), (786, 170, 490), (365, 490, 60), (365, 747, 786), (362, 397, 29), (170, 787, 362), (252, 787, 748), (743, 745, 251), (489, 743, 169), (38, 788, 489), (486, 744, 166), (361, 486, 59), (361, 743, 789), (358, 405, 37), (166, 790, 358), (744, 742, 790), (791, 250, 739), (485, 739, 165), (39, 791, 485), (482, 740, 162), (58, 792, 482), (357, 739, 792), (793, 36, 354), (740, 354, 162), (250, 793, 740), (735, 737, 249), (481, 735, 161), (481, 408, 794), (478, 736, 158), (57, 795, 478), (161, 795, 353), (796, 30, 350), (158, 796, 350), (736, 734, 796), (731, 733, 248), (477, 731, 157), (477, 409, 797), (474, 732, 154), (56, 798, 474), (157, 798, 349), (799, 42, 346), (732, 346, 154), (732, 730, 799), (800, 247, 727), (473, 727, 153), (473, 405, 800), (470, 728, 150), (345, 470, 55), (345, 727, 801), (342, 315, 43), (150, 802, 342), (247, 802, 728), (803, 246, 723), (469, 723, 149), (44, 803, 469), (466, 724, 146), (54, 804, 466), (341, 723, 804), (805, 27, 338), (724, 338, 146), (724, 722, 805), (806, 245, 719), (465, 719, 145), (465, 413, 806), (462, 720, 142), (337, 462, 53), (337, 719, 807), (334, 296, 24), (720, 334, 142), (720, 718, 808), (715, 717, 244), (461, 715, 141), (46, 809, 461), (458, 716, 138), (52, 810, 458), (333, 715, 810), (330, 319, 47), (716, 330, 138), (716, 714, 811), (812, 243, 711), (137, 812, 711), (457, 401, 812), (454, 712, 134), (329, 454, 51), (137, 813, 329), (326, 320, 48), (712, 326, 134), (712, 710, 814), (815, 242, 707), (453, 707, 133), (453, 417, 815), (450, 708, 130), (325, 450, 50), (133, 816, 325), (817, 21, 322), (708, 322, 130), (708, 706, 817), (703, 705, 241), (452, 703, 132), (50, 818, 452), (819, 98, 290), (18, 819, 290), (132, 819, 324), (418, 261, 2), (704, 418, 98), (704, 702, 820), (699, 701, 240), (302, 699, 110), (302, 451, 821), (822, 66, 258), (430, 258, 0), (430, 699, 822), (386, 324, 18), (66, 823, 386), (700, 698, 823), (824, 239, 695), (270, 695, 78), (8, 824, 270), (825, 131, 451), (30, 825, 451), (78, 825, 398), (323, 325, 50), (131, 826, 323), (696, 694, 826), (827, 238, 691), (456, 691, 136), (51, 827, 456), (828, 94, 414), (46, 828, 414), (328, 691, 828), (829, 17, 286), (692, 286, 94), (692, 690, 829), (687, 689, 237), (79, 830, 687), (399, 455, 830), (831, 126, 446), (271, 446, 9), (271, 687, 831), (832, 46, 318), (688, 318, 126), (688, 686, 832), (683, 685, 236), (431, 683, 111), (3, 833, 431), (834, 135, 455), (303, 455, 31), (303, 683, 834), (327, 329, 51), (135, 835, 327), (236, 835, 684), (679, 681, 235), (460, 679, 140), (460, 458, 836), (837, 102, 294), (332, 294, 22), (332, 679, 837), (422, 287, 10), (102, 838, 422), (680, 678, 838), (839, 234, 675), (69, 839, 675), (389, 459, 839), (262, 676, 70), (261, 262, 2), (69, 840, 261), (390, 332, 22), (676, 390, 70), (676, 674, 841), (671, 673, 233), (101, 842, 671), (9, 842, 421), (843, 139, 459), (21, 843, 459), (101, 843, 293), (844, 52, 331), (139, 844, 331), (233, 844, 672), (845, 232, 667), (144, 845, 667), (53, 845, 464), (846, 112, 304), (336, 304, 32), (336, 667, 846), (432, 264, 6), (668, 432, 112), (232, 847, 668), (848, 231, 663), (415, 663, 95), (415, 463, 848), (272, 664, 80), (287, 272, 10), (287, 663, 849), (400, 336, 32), (664, 400, 80), (231, 850, 664), (659, 661, 230), (127, 851, 659), (17, 851, 447), (852, 143, 463), (319, 463, 47), (319, 659, 852), (335, 337, 53), (660, 335, 143), (660, 658, 853), (854, 229, 655), (468, 655, 148), (54, 854, 468), (297, 656, 105), (340, 297, 25), (340, 655, 855), (856, 4, 425), (656, 425, 105), (656, 654, 856), (651, 653, 228), (392, 651, 72), (392, 467, 857), (265, 652, 73), (264, 265, 6), (264, 651, 858), (393, 340, 25), (73, 859, 393), (228, 859, 652), (860, 227, 647), (424, 647, 104), (424, 444, 860), (467, 648, 147), (296, 467, 24), (296, 647, 861), (339, 341, 54), (147, 862, 339), (227, 862, 648), (643, 645, 226), (472, 643, 152), (472, 470, 863), (409, 644, 89), (344, 409, 41), (344, 643, 864), (281, 283, 16), (644, 281, 89), (644, 642, 865), (639, 641, 225), (403, 639, 83), (35, 866, 403), (441, 640, 121), (275, 441, 13), (275, 639, 867), (868, 41, 313), (121, 868, 313), (640, 638, 868), (635, 637, 224), (435, 635, 115), (435, 437, 869), (471, 636, 151), (35, 870, 471), (115, 870, 307), (343, 345, 55), (636, 343, 151), (224, 871, 636), (631, 633, 223), (476, 631, 156), (56, 872, 476), (300, 632, 108), (348, 300, 28), (348, 631, 873), (874, 14, 428), (632, 428, 108), (632, 630, 874), (875, 222, 627), (395, 627, 75), (27, 875, 395), (268, 628, 76), (267, 268, 4), (267, 627, 876), (877, 28, 396), (628, 396, 76), (222, 877, 628), (623, 625, 221), (107, 878, 623), (13, 878, 427), (475, 624, 155), (27, 879, 475), (107, 879, 299), (880, 56, 347), (155, 880, 347), (624, 622, 880), (619, 621, 220), (160, 881, 619), (480, 478, 881), (882, 116, 308), (36, 882, 308), (160, 882, 352), (436, 430, 0), (620, 436, 116), (220, 883, 620), (884, 219, 615), (410, 615, 90), (410, 479, 884), (885, 84, 276), (14, 885, 276), (282, 615, 885), (886, 36, 404), (84, 886, 404), (219, 886, 616), (887, 218, 611), (122, 887, 611), (16, 887, 442), (479, 612, 159), (314, 479, 42), (314, 611, 888), (351, 353, 57), (612, 351, 159), (218, 889, 612), (607, 609, 217), (484, 607, 164), (484, 482, 890), (891, 66, 386), (356, 386, 18), (356, 607, 891), (258, 436, 0), (66, 892, 258), (608, 606, 892), (893, 216, 603), (390, 603, 70), (390, 483, 893), (418, 604, 98), (262, 418, 2), (262, 603, 894), (895, 18, 290), (98, 895, 290), (604, 602, 895), (896, 215, 599), (102, 896, 599), (422, 439, 896), (897, 163, 483), (294, 483, 22), (102, 897, 294), (898, 58, 355), (600, 355, 163), (215, 898, 600), (899, 214, 595), (488, 595, 168), (59, 899, 488), (394, 596, 74), (26, 900, 394), (168, 900, 360), (266, 437, 5), (74, 901, 266), (214, 901, 596), (902, 213, 591), (71, 902, 591), (23, 902, 391), (426, 592, 106), (7, 903, 426), (263, 591, 903), (904, 26, 298), (592, 298, 106), (213, 904, 592), (587, 589, 212), (103, 905, 587), (423, 438, 905), (487, 588, 167), (23, 906, 487), (103, 906, 295), (907, 59, 359), (167, 907, 359), (588, 586, 907), (908, 211, 583), (172, 908, 583), (60, 908, 492), (909, 86, 406), (364, 406, 38), (172, 909, 364), (278, 429, 15), (584, 278, 86), (211, 910, 584), (911, 210, 579), (81, 911, 579), (401, 491, 911), (912, 118, 438), (273, 438, 11), (81, 912, 273), (310, 364, 38), (118, 913, 310), (580, 578, 913), (914, 209, 575), (433, 575, 113), (3, 914, 433), (491, 576, 171), (33, 915, 491), (113, 915, 305), (916, 60, 363), (171, 916, 363), (576, 574, 916), (571, 573, 208), (176, 917, 571), (61, 917, 496), (407, 572, 87), (368, 407, 39), (176, 918, 368), (919, 14, 279), (87, 919, 279), (208, 919, 572), (920, 207, 567), (400, 567, 80), (400, 495, 920), (439, 568, 119), (272, 439, 10), (272, 567, 921), (922, 39, 311), (119, 922, 311), (207, 922, 568), (923, 206, 563), (432, 563, 112), (432, 265, 923), (924, 175, 495), (304, 495, 32), (112, 924, 304), (925, 61, 367), (564, 367, 175), (206, 925, 564), (926, 205, 559), (180, 926, 559), (500, 498, 926), (927, 88, 408), (40, 927, 408), (372, 559, 927), (928, 8, 280), (560, 280, 88), (560, 558, 928), (555, 557, 204), (91, 929, 555), (43, 929, 411), (440, 556, 120), (16, 930, 440), (283, 555, 930), (931, 40, 312), (120, 931, 312), (556, 554, 931), (551, 553, 203), (443, 551, 123), (443, 429, 932), (499, 552, 179), (43, 933, 499), (315, 551, 933), (934, 62, 371), (179, 934, 371), (552, 550, 934), (935, 202, 547), (184, 935, 547), (63, 935, 504), (412, 548, 92), (44, 936, 412), (376, 547, 936), (937, 13, 284), (548, 284, 92), (548, 546, 937), (938, 201, 543), (82, 938, 543), (34, 938, 402), (444, 544, 124), (12, 939, 444), (274, 543, 939), (940, 44, 316), (544, 316, 124), (201, 940, 544), (941, 200, 539), (434, 539, 114), (7, 941, 434), (503, 540, 183), (34, 942, 503), (306, 539, 942), (943, 63, 375), (183, 943, 375), (200, 943, 540), (535, 537, 199), (188, 944, 535), (64, 944, 508), (413, 536, 93), (380, 413, 45), (188, 945, 380), (946, 12, 285), (93, 946, 285), (199, 946, 536), (531, 533, 198), (416, 531, 96), (416, 507, 947), (445, 532, 125), (17, 948, 445), (96, 948, 288), (949, 45, 317), (125, 949, 317), (532, 530, 949), (950, 197, 527), (448, 527, 128), (448, 423, 950), (507, 528, 187), (320, 507, 48), (320, 527, 951), (952, 64, 379), (528, 379, 187), (197, 952, 528), (523, 525, 196), (192, 953, 523), (65, 953, 512), (954, 97, 417), (49, 954, 417), (384, 523, 954), (289, 271, 9), (97, 955, 289), (524, 522, 955), (956, 195, 519), (99, 956, 519), (291, 511, 956), (449, 520, 129), (8, 957, 449), (99, 957, 419), (958, 49, 321), (520, 321, 129), (520, 518, 958), (959, 194, 515), (259, 515, 67), (1, 959, 259), (960, 191, 511), (387, 511, 19), (387, 515, 960), (961, 65, 383), (191, 961, 383), (194, 961, 516), (962, 193, 514), (517, 514, 194), (517, 292, 962), (963, 192, 518), (521, 518, 195), (521, 383, 963), (522, 399, 79), (196, 964, 522), (190, 964, 525), (965, 189, 526), (529, 526, 197), (103, 965, 529), (966, 188, 530), (198, 966, 530), (187, 966, 533), (967, 82, 534), (199, 967, 534), (537, 378, 967), (538, 505, 185), (200, 968, 538), (541, 298, 968), (542, 504, 184), (201, 969, 542), (545, 375, 969), (546, 403, 83), (202, 970, 546), (182, 970, 549), (971, 181, 550), (553, 550, 203), (109, 971, 553), (972, 180, 554), (557, 554, 204), (557, 371, 972), (973, 99, 558), (561, 558, 205), (178, 973, 561), (562, 497, 177), (206, 974, 562), (73, 974, 565), (975, 176, 566), (569, 566, 207), (569, 367, 975), (570, 300, 108), (573, 570, 208), (174, 976, 573), (977, 173, 574), (577, 574, 209), (577, 388, 977), (578, 492, 172), (581, 578, 210), (581, 363, 978), (979, 109, 582), (211, 979, 582), (170, 979, 585), (586, 489, 169), (589, 586, 212), (589, 310, 980), (981, 168, 590), (213, 981, 590), (167, 981, 593), (594, 309, 117), (214, 982, 594), (166, 982, 597), (598, 485, 165), (215, 983, 598), (601, 311, 983), (984, 164, 602), (605, 602, 216), (163, 984, 605), (985, 116, 606), (217, 985, 606), (162, 985, 609), (986, 161, 610), (218, 986, 610), (120, 986, 613), (987, 160, 614), (617, 614, 219), (617, 351, 987), (618, 302, 110), (220, 988, 618), (621, 350, 988), (622, 477, 157), (625, 622, 221), (121, 989, 625), (626, 476, 156), (222, 990, 626), (155, 990, 629), (991, 90, 630), (633, 630, 223), (633, 346, 991), (992, 153, 634), (637, 634, 224), (637, 309, 992), (993, 152, 638), (641, 638, 225), (641, 343, 993), (642, 411, 91), (645, 642, 226), (645, 342, 994), (995, 149, 646), (227, 995, 646), (649, 316, 995), (650, 468, 148), (228, 996, 650), (147, 996, 653), (654, 395, 75), (657, 654, 229), (657, 338, 997), (658, 465, 145), (661, 658, 230), (125, 998, 661), (999, 144, 662), (665, 662, 231), (143, 999, 665), (666, 392, 72), (669, 666, 232), (669, 334, 1000), (1001, 141, 670), (673, 670, 233), (673, 318, 1001), (1002, 140, 674), (234, 1002, 674), (139, 1002, 677), (678, 415, 95), (235, 1003, 678), (681, 330, 1003), (682, 457, 137), (685, 682, 236), (113, 1004, 685), (686, 456, 136), (237, 1005, 686), (689, 327, 1005), (690, 416, 96), (693, 690, 238), (693, 326, 1006), (1007, 133, 694), (697, 694, 239), (697, 321, 1007), (698, 452, 132), (240, 1008, 698), (131, 1008, 701), (1009, 69, 702), (241, 1009, 702), (130, 1009, 705), (1010, 101, 706), (242, 1010, 706), (97, 1010, 709), (710, 448, 128), (713, 710, 243), (81, 1011, 713), (1012, 127, 714), (717, 714, 244), (717, 286, 1012), (718, 424, 104), (245, 1013, 718), (93, 1013, 721), (1014, 107, 722), (246, 1014, 722), (92, 1014, 725), (726, 443, 123), (247, 1015, 726), (729, 277, 1015), (1016, 122, 730), (733, 730, 248), (89, 1016, 733), (734, 270, 78), (737, 734, 249), (737, 280, 1017), (1018, 84, 738), (741, 738, 250), (87, 1018, 741), (742, 277, 85), (251, 1019, 742), (86, 1019, 745), (1020, 77, 746), (252, 1020, 746), (749, 420, 1020), (750, 268, 76), (753, 750, 253), (753, 425, 1021), (754, 259, 67), (254, 1022, 754), (77, 1022, 757), (758, 435, 115), (761, 758, 255), (74, 1023, 761), (762, 434, 114), (256, 1024, 762), (765, 263, 1024), (766, 431, 111), (257, 1025, 766), (769, 260, 1025), (1025, 260, 3), (1024, 263, 7), (266, 5, 435), (269, 1, 259), (1021, 425, 4), (1020, 420, 1), (278, 15, 277), (1018, 279, 14), (1017, 280, 8), (281, 16, 442), (277, 15, 443), (1014, 284, 13), (285, 12, 424), (1012, 286, 17), (273, 11, 448), (1010, 289, 9), (322, 21, 389), (323, 50, 452), (1007, 321, 49), (1006, 326, 48), (327, 51, 456), (1004, 305, 33), (1003, 330, 47), (1002, 331, 52), (1001, 318, 46), (334, 24, 392), (999, 335, 53), (998, 317, 45), (997, 338, 27), (339, 54, 468), (995, 316, 44), (342, 43, 411), (343, 55, 472), (309, 37, 473), (991, 346, 42), (990, 347, 56), (989, 313, 41), (350, 30, 302), (987, 351, 57), (312, 40, 481), (985, 354, 36), (355, 58, 484), (311, 39, 485), (358, 37, 309), (981, 359, 59), (310, 38, 489), (979, 362, 29), (363, 60, 492), (388, 20, 493), (366, 28, 300), (367, 61, 496), (393, 25, 497), (370, 19, 291), (972, 371, 62), (971, 301, 29), (970, 374, 35), (375, 63, 504), (968, 298, 26), (967, 378, 34), (966, 379, 64), (965, 295, 23), (382, 31, 399), (963, 383, 65), (962, 292, 20), (961, 514, 193), (960, 515, 194), (420, 100, 517), (518, 192, 384), (519, 195, 520), (956, 511, 191), (522, 79, 271), (523, 196, 524), (510, 190, 525), (526, 189, 381), (527, 197, 528), (950, 423, 103), (949, 530, 188), (531, 198, 532), (507, 187, 533), (534, 82, 274), (535, 199, 536), (506, 186, 537), (538, 185, 377), (539, 200, 540), (426, 106, 541), (542, 184, 376), (939, 543, 201), (938, 503, 183), (546, 83, 275), (936, 547, 202), (502, 182, 549), (934, 550, 181), (551, 203, 552), (429, 109, 553), (931, 554, 180), (555, 204, 556), (499, 179, 557), (928, 558, 99), (559, 205, 560), (926, 498, 178), (925, 562, 177), (563, 206, 564), (265, 73, 565), (566, 176, 368), (567, 207, 568), (920, 495, 175), (570, 108, 428), (571, 208, 572), (494, 174, 573), (916, 574, 173), (915, 575, 209), (260, 68, 577), (578, 172, 364), (912, 579, 210), (911, 491, 171), (582, 109, 429), (583, 211, 584), (908, 490, 170), (586, 169, 361), (906, 587, 212), (905, 438, 118), (590, 168, 360), (591, 213, 592), (487, 167, 593), (594, 117, 437), (595, 214, 596), (486, 166, 597), (598, 165, 357), (897, 599, 215), (439, 119, 601), (895, 602, 164), (894, 603, 216), (483, 163, 605), (606, 116, 436), (891, 607, 217), (482, 162, 609), (889, 610, 161), (611, 218, 612), (887, 440, 120), (886, 614, 160), (615, 219, 616), (884, 479, 159), (618, 110, 430), (619, 220, 620), (881, 478, 158), (880, 622, 157), (879, 623, 221), (441, 121, 625), (626, 156, 348), (627, 222, 628), (875, 475, 155), (630, 90, 282), (873, 631, 223), (872, 474, 154), (634, 153, 345), (870, 635, 224), (437, 117, 637), (868, 638, 152), (639, 225, 640), (866, 471, 151), (642, 91, 283), (864, 643, 226), (470, 150, 645), (862, 646, 149), (647, 227, 648), (860, 444, 124), (650, 148, 340), (858, 651, 228), (857, 467, 147), (654, 75, 267), (855, 655, 229), (466, 146, 657), (658, 145, 337), (659, 230, 660), (851, 445, 125), (662, 144, 336), (663, 231, 664), (848, 463, 143), (666, 72, 264), (667, 232, 668), (845, 462, 142), (844, 670, 141), (671, 233, 672), (446, 126, 673), (841, 674, 140), (840, 675, 234), (839, 459, 139), (678, 95, 287), (837, 679, 235), (458, 138, 681), (682, 137, 329), (834, 683, 236), (433, 113, 685), (832, 686, 136), (831, 687, 237), (455, 135, 689), (829, 690, 96), (691, 238, 692), (454, 134, 693), (694, 133, 325), (695, 239, 696), (824, 449, 129), (698, 132, 324), (822, 699, 240), (451, 131, 701), (820, 702, 69), (703, 241, 704), (450, 130, 705), (817, 706, 101), (707, 242, 708), (417, 97, 709), (710, 128, 320), (813, 711, 243), (812, 401, 81), (714, 127, 319), (715, 244, 716), (414, 94, 717), (718, 104, 296), (719, 245, 720), (806, 413, 93), (805, 722, 107), (804, 723, 246), (412, 92, 725), (802, 726, 123), (801, 727, 247), (405, 85, 729), (799, 730, 122), (731, 248, 732), (797, 409, 89), (796, 734, 78), (735, 249, 736), (408, 88, 737), (793, 738, 84), (792, 739, 250), (407, 87, 741), (742, 85, 405), (789, 743, 251), (406, 86, 745), (787, 746, 77), (786, 747, 252), (292, 100, 749), (750, 76, 396), (783, 751, 253), (297, 105, 753), (754, 67, 387), (755, 254, 756), (779, 397, 77), (778, 758, 115), (777, 759, 255), (394, 74, 761), (762, 114, 306), (763, 256, 764), (773, 391, 71), (766, 111, 303), (767, 257, 768), (388, 68, 769), (767, 770, 769), (193, 513, 770), (513, 20, 388), (771, 768, 190), (65, 385, 771), (193, 767, 771), (382, 772, 303), (190, 768, 772), (768, 257, 766), (773, 765, 256), (189, 509, 773), (23, 391, 773), (506, 774, 764), (381, 774, 506), (381, 189, 763), (775, 306, 34), (764, 775, 378), (256, 762, 775), (759, 776, 761), (505, 776, 759), (26, 394, 776), (777, 760, 182), (377, 777, 502), (185, 759, 777), (778, 307, 35), (182, 760, 778), (760, 255, 758), (755, 779, 757), (501, 779, 755), (501, 29, 397), (498, 780, 756), (62, 373, 780), (181, 755, 780), (370, 781, 387), (756, 781, 370), (756, 254, 754), (751, 782, 753), (497, 782, 751), (497, 25, 297), (494, 783, 752), (61, 369, 783), (369, 177, 751), (784, 396, 28), (752, 784, 366), (253, 750, 784), (747, 785, 749), (493, 785, 747), (20, 292, 785), (786, 748, 170), (365, 786, 490), (365, 173, 747), (362, 787, 397), (170, 748, 787), (252, 746, 787), (743, 788, 745), (489, 788, 743), (38, 406, 788), (486, 789, 744), (361, 789, 486), (361, 169, 743), (358, 790, 405), (166, 744, 790), (744, 251, 742), (791, 741, 250), (485, 791, 739), (39, 407, 791), (482, 792, 740), (58, 357, 792), (357, 165, 739), (793, 404, 36), (740, 793, 354), (250, 738, 793), (735, 794, 737), (481, 794, 735), (481, 40, 408), (478, 795, 736), (57, 353, 795), (161, 735, 795), (796, 398, 30), (158, 736, 796), (736, 249, 734), (731, 797, 733), (477, 797, 731), (477, 41, 409), (474, 798, 732), (56, 349, 798), (157, 731, 798), (799, 314, 42), (732, 799, 346), (732, 248, 730), (800, 729, 247), (473, 800, 727), (473, 37, 405), (470, 801, 728), (345, 801, 470), (345, 153, 727), (342, 802, 315), (150, 728, 802), (247, 726, 802), (803, 725, 246), (469, 803, 723), (44, 412, 803), (466, 804, 724), (54, 341, 804), (341, 149, 723), (805, 299, 27), (724, 805, 338), (724, 246, 722), (806, 721, 245), (465, 806, 719), (465, 45, 413), (462, 807, 720), (337, 807, 462), (337, 145, 719), (334, 808, 296), (720, 808, 334), (720, 245, 718), (715, 809, 717), (461, 809, 715), (46, 414, 809), (458, 810, 716), (52, 333, 810), (333, 141, 715), (330, 811, 319), (716, 811, 330), (716, 244, 714), (812, 713, 243), (137, 457, 812), (457, 33, 401), (454, 813, 712), (329, 813, 454), (137, 711, 813), (326, 814, 320), (712, 814, 326), (712, 243, 710), (815, 709, 242), (453, 815, 707), (453, 49, 417), (450, 816, 708), (325, 816, 450), (133, 707, 816), (817, 293, 21), (708, 817, 322), (708, 242, 706), (703, 818, 705), (452, 818, 703), (50, 450, 818), (819, 704, 98), (18, 324, 819), (132, 703, 819), (418, 820, 261), (704, 820, 418), (704, 241, 702), (699, 821, 701), (302, 821, 699), (302, 30, 451), (822, 700, 66), (430, 822, 258), (430, 110, 699), (386, 823, 324), (66, 700, 823), (700, 240, 698), (824, 697, 239), (270, 824, 695), (8, 449, 824), (825, 696, 131), (30, 398, 825), (78, 695, 825), (323, 826, 325), (131, 696, 826), (696, 239, 694), (827, 693, 238), (456, 827, 691), (51, 454, 827), (828, 692, 94), (46, 328, 828), (328, 136, 691), (829, 288, 17), (692, 829, 286), (692, 238, 690), (687, 830, 689), (79, 399, 830), (399, 31, 455), (831, 688, 126), (271, 831, 446), (271, 79, 687), (832, 328, 46), (688, 832, 318), (688, 237, 686), (683, 833, 685), (431, 833, 683), (3, 433, 833), (834, 684, 135), (303, 834, 455), (303, 111, 683), (327, 835, 329), (135, 684, 835), (236, 682, 835), (679, 836, 681), (460, 836, 679), (460, 52, 458), (837, 680, 102), (332, 837, 294), (332, 140, 679), (422, 838, 287), (102, 680, 838), (680, 235, 678), (839, 677, 234), (69, 389, 839), (389, 21, 459), (262, 840, 676), (261, 840, 262), (69, 675, 840), (390, 841, 332), (676, 841, 390), (676, 234, 674), (671, 842, 673), (101, 421, 842), (9, 446, 842), (843, 672, 139), (21, 293, 843), (101, 671, 843), (844, 333, 52), (139, 672, 844), (233, 670, 844), (845, 669, 232), (144, 464, 845), (53, 462, 845), (846, 668, 112), (336, 846, 304), (336, 144, 667), (432, 847, 264), (668, 847, 432), (232, 666, 847), (848, 665, 231), (415, 848, 663), (415, 47, 463), (272, 849, 664), (287, 849, 272), (287, 95, 663), (400, 850, 336), (664, 850, 400), (231, 662, 850), (659, 851, 661), (127, 447, 851), (17, 445, 851), (852, 660, 143), (319, 852, 463), (319, 127, 659), (335, 853, 337), (660, 853, 335), (660, 230, 658), (854, 657, 229), (468, 854, 655), (54, 466, 854), (297, 855, 656), (340, 855, 297), (340, 148, 655), (856, 267, 4), (656, 856, 425), (656, 229, 654), (651, 857, 653), (392, 857, 651), (392, 24, 467), (265, 858, 652), (264, 858, 265), (264, 72, 651), (393, 859, 340), (73, 652, 859), (228, 650, 859), (860, 649, 227), (424, 860, 647), (424, 12, 444), (467, 861, 648), (296, 861, 467), (296, 104, 647), (339, 862, 341), (147, 648, 862), (227, 646, 862), (643, 863, 645), (472, 863, 643), (472, 55, 470), (409, 864, 644), (344, 864, 409), (344, 152, 643), (281, 865, 283), (644, 865, 281), (644, 226, 642), (639, 866, 641), (403, 866, 639), (35, 471, 866), (441, 867, 640), (275, 867, 441), (275, 83, 639), (868, 344, 41), (121, 640, 868), (640, 225, 638), (635, 869, 637), (435, 869, 635), (435, 5, 437), (471, 870, 636), (35, 307, 870), (115, 635, 870), (343, 871, 345), (636, 871, 343), (224, 634, 871), (631, 872, 633), (476, 872, 631), (56, 474, 872), (300, 873, 632), (348, 873, 300), (348, 156, 631), (874, 282, 14), (632, 874, 428), (632, 223, 630), (875, 629, 222), (395, 875, 627), (27, 475, 875), (268, 876, 628), (267, 876, 268), (267, 75, 627), (877, 348, 28), (628, 877, 396), (222, 626, 877), (623, 878, 625), (107, 427, 878), (13, 441, 878), (475, 879, 624), (27, 299, 879), (107, 623, 879), (880, 349, 56), (155, 624, 880), (624, 221, 622), (619, 881, 621), (160, 480, 881), (480, 57, 478), (882, 620, 116), (36, 352, 882), (160, 619, 882), (436, 883, 430), (620, 883, 436), (220, 618, 883), (884, 617, 219), (410, 884, 615), (410, 42, 479), (885, 616, 84), (14, 282, 885), (282, 90, 615), (886, 352, 36), (84, 616, 886), (219, 614, 886), (887, 613, 218), (122, 442, 887), (16, 440, 887), (479, 888, 612), (314, 888, 479), (314, 122, 611), (351, 889, 353), (612, 889, 351), (218, 610, 889), (607, 890, 609), (484, 890, 607), (484, 58, 482), (891, 608, 66), (356, 891, 386), (356, 164, 607), (258, 892, 436), (66, 608, 892), (608, 217, 606), (893, 605, 216), (390, 893, 603), (390, 22, 483), (418, 894, 604), (262, 894, 418), (262, 70, 603), (895, 356, 18), (98, 604, 895), (604, 216, 602), (896, 601, 215), (102, 422, 896), (422, 10, 439), (897, 600, 163), (294, 897, 483), (102, 599, 897), (898, 357, 58), (600, 898, 355), (215, 598, 898), (899, 597, 214), (488, 899, 595), (59, 486, 899), (394, 900, 596), (26, 360, 900), (168, 595, 900), (266, 901, 437), (74, 596, 901), (214, 594, 901), (902, 593, 213), (71, 391, 902), (23, 487, 902), (426, 903, 592), (7, 263, 903), (263, 71, 591), (904, 360, 26), (592, 904, 298), (213, 590, 904), (587, 905, 589), (103, 423, 905), (423, 11, 438), (487, 906, 588), (23, 295, 906), (103, 587, 906), (907, 361, 59), (167, 588, 907), (588, 212, 586), (908, 585, 211), (172, 492, 908), (60, 490, 908), (909, 584, 86), (364, 909, 406), (172, 583, 909), (278, 910, 429), (584, 910, 278), (211, 582, 910), (911, 581, 210), (81, 401, 911), (401, 33, 491), (912, 580, 118), (273, 912, 438), (81, 579, 912), (310, 913, 364), (118, 580, 913), (580, 210, 578), (914, 577, 209), (433, 914, 575), (3, 260, 914), (491, 915, 576), (33, 305, 915), (113, 575, 915), (916, 365, 60), (171, 576, 916), (576, 209, 574), (571, 917, 573), (176, 496, 917), (61, 494, 917), (407, 918, 572), (368, 918, 407), (176, 571, 918), (919, 428, 14), (87, 572, 919), (208, 570, 919), (920, 569, 207), (400, 920, 567), (400, 32, 495), (439, 921, 568), (272, 921, 439), (272, 80, 567), (922, 368, 39), (119, 568, 922), (207, 566, 922), (923, 565, 206), (432, 923, 563), (432, 6, 265), (924, 564, 175), (304, 924, 495), (112, 563, 924), (925, 369, 61), (564, 925, 367), (206, 562, 925), (926, 561, 205), (180, 500, 926), (500, 62, 498), (927, 560, 88), (40, 372, 927), (372, 180, 559), (928, 419, 8), (560, 928, 280), (560, 205, 558), (555, 929, 557), (91, 411, 929), (43, 499, 929), (440, 930, 556), (16, 283, 930), (283, 91, 555), (931, 372, 40), (120, 556, 931), (556, 204, 554), (551, 932, 553), (443, 932, 551), (443, 15, 429), (499, 933, 552), (43, 315, 933), (315, 123, 551), (934, 373, 62), (179, 552, 934), (552, 203, 550), (935, 549, 202), (184, 504, 935), (63, 502, 935), (412, 936, 548), (44, 376, 936), (376, 184, 547), (937, 275, 13), (548, 937, 284), (548, 202, 546), (938, 545, 201), (82, 402, 938), (34, 503, 938), (444, 939, 544), (12, 274, 939), (274, 82, 543), (940, 376, 44), (544, 940, 316), (201, 542, 940), (941, 541, 200), (434, 941, 539), (7, 426, 941), (503, 942, 540), (34, 306, 942), (306, 114, 539), (943, 377, 63), (183, 540, 943), (200, 538, 943), (535, 944, 537), (188, 508, 944), (64, 506, 944), (413, 945, 536), (380, 945, 413), (188, 535, 945), (946, 274, 12), (93, 536, 946), (199, 534, 946), (531, 947, 533), (416, 947, 531), (416, 48, 507), (445, 948, 532), (17, 288, 948), (96, 531, 948), (949, 380, 45), (125, 532, 949), (532, 198, 530), (950, 529, 197), (448, 950, 527), (448, 11, 423), (507, 951, 528), (320, 951, 507), (320, 128, 527), (952, 381, 64), (528, 952, 379), (197, 526, 952), (523, 953, 525), (192, 512, 953), (65, 510, 953), (954, 524, 97), (49, 384, 954), (384, 192, 523), (289, 955, 271), (97, 524, 955), (524, 196, 522), (956, 521, 195), (99, 291, 956), (291, 19, 511), (449, 957, 520), (8, 419, 957), (99, 519, 957), (958, 384, 49), (520, 958, 321), (520, 195, 518), (959, 517, 194), (259, 959, 515), (1, 420, 959), (960, 516, 191), (387, 960, 511), (387, 67, 515), (961, 385, 65), (191, 516, 961), (194, 514, 961), (962, 513, 193), (517, 962, 514), (517, 100, 292), (963, 512, 192), (521, 963, 518), (521, 191, 383), (522, 964, 399), (196, 525, 964), (190, 382, 964), (965, 509, 189), (529, 965, 526), (103, 295, 965), (966, 508, 188), (198, 533, 966), (187, 379, 966), (967, 402, 82), (199, 537, 967), (537, 186, 378), (538, 968, 505), (200, 541, 968), (541, 106, 298), (542, 969, 504), (201, 545, 969), (545, 183, 375), (546, 970, 403), (202, 549, 970), (182, 374, 970), (971, 501, 181), (553, 971, 550), (109, 301, 971), (972, 500, 180), (557, 972, 554), (557, 179, 371), (973, 291, 99), (561, 973, 558), (178, 370, 973), (562, 974, 497), (206, 565, 974), (73, 393, 974), (975, 496, 176), (569, 975, 566), (569, 175, 367), (570, 976, 300), (573, 976, 570), (174, 366, 976), (977, 493, 173), (577, 977, 574), (577, 68, 388), (578, 978, 492), (581, 978, 578), (581, 171, 363), (979, 301, 109), (211, 585, 979), (170, 362, 979), (586, 980, 489), (589, 980, 586), (589, 118, 310), (981, 488, 168), (213, 593, 981), (167, 359, 981), (594, 982, 309), (214, 597, 982), (166, 358, 982), (598, 983, 485), (215, 601, 983), (601, 119, 311), (984, 484, 164), (605, 984, 602), (163, 355, 984), (985, 308, 116), (217, 609, 985), (162, 354, 985), (986, 481, 161), (218, 613, 986), (120, 312, 986), (987, 480, 160), (617, 987, 614), (617, 159, 351), (618, 988, 302), (220, 621, 988), (621, 158, 350), (622, 989, 477), (625, 989, 622), (121, 313, 989), (626, 990, 476), (222, 629, 990), (155, 347, 990), (991, 410, 90), (633, 991, 630), (633, 154, 346), (992, 473, 153), (637, 992, 634), (637, 117, 309), (993, 472, 152), (641, 993, 638), (641, 151, 343), (642, 994, 411), (645, 994, 642), (645, 150, 342), (995, 469, 149), (227, 649, 995), (649, 124, 316), (650, 996, 468), (228, 653, 996), (147, 339, 996), (654, 997, 395), (657, 997, 654), (657, 146, 338), (658, 998, 465), (661, 998, 658), (125, 317, 998), (999, 464, 144), (665, 999, 662), (143, 335, 999), (666, 1000, 392), (669, 1000, 666), (669, 142, 334), (1001, 461, 141), (673, 1001, 670), (673, 126, 318), (1002, 460, 140), (234, 677, 1002), (139, 331, 1002), (678, 1003, 415), (235, 681, 1003), (681, 138, 330), (682, 1004, 457), (685, 1004, 682), (113, 305, 1004), (686, 1005, 456), (237, 689, 1005), (689, 135, 327), (690, 1006, 416), (693, 1006, 690), (693, 134, 326), (1007, 453, 133), (697, 1007, 694), (697, 129, 321), (698, 1008, 452), (240, 701, 1008), (131, 323, 1008), (1009, 389, 69), (241, 705, 1009), (130, 322, 1009), (1010, 421, 101), (242, 709, 1010), (97, 289, 1010), (710, 1011, 448), (713, 1011, 710), (81, 273, 1011), (1012, 447, 127), (717, 1012, 714), (717, 94, 286), (718, 1013, 424), (245, 721, 1013), (93, 285, 1013), (1014, 427, 107), (246, 725, 1014), (92, 284, 1014), (726, 1015, 443), (247, 729, 1015), (729, 85, 277), (1016, 442, 122), (733, 1016, 730), (89, 281, 1016), (734, 1017, 270), (737, 1017, 734), (737, 88, 280), (1018, 276, 84), (741, 1018, 738), (87, 279, 1018), (742, 1019, 277), (251, 745, 1019), (86, 278, 1019), (1020, 269, 77), (252, 749, 1020), (749, 100, 420), (750, 1021, 268), (753, 1021, 750), (753, 105, 425), (754, 1022, 259), (254, 757, 1022), (77, 269, 1022), (758, 1023, 435), (761, 1023, 758), (74, 266, 1023), (762, 1024, 434), (256, 765, 1024), (765, 71, 263), (766, 1025, 431), (257, 769, 1025), (769, 68, 260)])
me_cube.materials.append(mat_stone)
me_cube.use_remesh_preserve_volume = False
me_cube.use_remesh_preserve_attributes = False
me_cube.use_mirror_vertex_groups = False
me_cube.update()

# ---- objects
ob_cube = bpy.data.objects.new('Cube', me_cube)

# ---- transforms, parenting, visibility, modifiers, constraints
ob_cube.location = (0.0, 0.0, 0.0)
ob_cube.lineart.crease_threshold = 0.0

# ---- collection membership
col_collection_1.objects.link(ob_cube)

# ---- scene / render settings (as saved in the file)
scene.frame_start = 1; scene.frame_end = 250; scene.frame_set(0)
scene.render.engine = 'BLENDER_EEVEE_NEXT'
scene.render.resolution_percentage = 50
scene.render.dither_intensity = 0.0
scene.cycles.use_denoising = False
scene.cycles.samples = 128
scene.cycles.sampling_pattern = 'TABULATED_SOBOL'
scene.cycles.light_sampling_threshold = 0.0
scene.cycles.use_adaptive_sampling = False
scene.cycles.use_light_tree = False
scene.cycles.blur_glossy = 0.0
scene.cycles.sample_clamp_indirect = 0.0
scene.view_settings.view_transform = 'Standard'
bpy.context.view_layer.update()

# ---- added for rendering (the .blend has no active camera and no usable light): camera, sun
cam_auto = bpy.data.cameras.new('AutoCamera')
cam_auto.lens = 50.0
cam_auto.sensor_width = 36.0
cam_auto.clip_end = 1623.15
ob_auto_camera = bpy.data.objects.new('AutoCamera', cam_auto)
scene.collection.objects.link(ob_auto_camera)
ob_auto_camera.location = (92.4995, -110.981, 73.9835)
ob_auto_camera.rotation_euler = (1.09748, -7.21219e-08, 0.694738)
scene.camera = ob_auto_camera
light_auto_sun = bpy.data.lights.new('AutoSun', 'SUN')
light_auto_sun.energy = 3.0
light_auto_sun.angle = 0.0523599
ob_auto_sun = bpy.data.objects.new('AutoSun', light_auto_sun)
scene.collection.objects.link(ob_auto_sun)
ob_auto_sun.rotation_euler = (0.872665, 0.174533, 0.523599)
bpy.context.view_layer.update()
